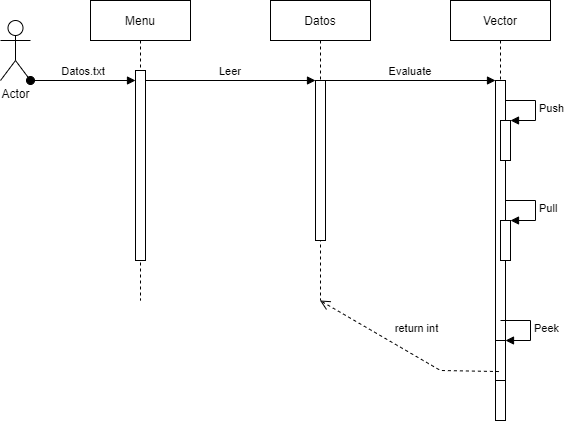

The diagram above was exported from draw.io. Its source (the exported page's mxGraphModel, read from the mxfile embedded in the PNG):
<mxGraphModel dx="1038" dy="571" grid="1" gridSize="10" guides="1" tooltips="1" connect="1" arrows="1" fold="1" page="1" pageScale="1" pageWidth="850" pageHeight="1100" math="0" shadow="0">
  <root>
    <mxCell id="0" />
    <mxCell id="1" parent="0" />
    <mxCell id="3nuBFxr9cyL0pnOWT2aG-1" value="Menu" style="shape=umlLifeline;perimeter=lifelinePerimeter;container=1;collapsible=0;recursiveResize=0;rounded=0;shadow=0;strokeWidth=1;" parent="1" vertex="1">
      <mxGeometry x="120" y="80" width="100" height="300" as="geometry" />
    </mxCell>
    <mxCell id="3nuBFxr9cyL0pnOWT2aG-2" value="" style="points=[];perimeter=orthogonalPerimeter;rounded=0;shadow=0;strokeWidth=1;" parent="3nuBFxr9cyL0pnOWT2aG-1" vertex="1">
      <mxGeometry x="45" y="70" width="10" height="190" as="geometry" />
    </mxCell>
    <mxCell id="3nuBFxr9cyL0pnOWT2aG-5" value="Datos" style="shape=umlLifeline;perimeter=lifelinePerimeter;container=1;collapsible=0;recursiveResize=0;rounded=0;shadow=0;strokeWidth=1;" parent="1" vertex="1">
      <mxGeometry x="300" y="80" width="100" height="300" as="geometry" />
    </mxCell>
    <mxCell id="3nuBFxr9cyL0pnOWT2aG-6" value="" style="points=[];perimeter=orthogonalPerimeter;rounded=0;shadow=0;strokeWidth=1;" parent="3nuBFxr9cyL0pnOWT2aG-5" vertex="1">
      <mxGeometry x="45" y="80" width="10" height="160" as="geometry" />
    </mxCell>
    <mxCell id="3nuBFxr9cyL0pnOWT2aG-8" value="Leer" style="verticalAlign=bottom;endArrow=block;entryX=0;entryY=0;shadow=0;strokeWidth=1;" parent="1" source="3nuBFxr9cyL0pnOWT2aG-2" target="3nuBFxr9cyL0pnOWT2aG-6" edge="1">
      <mxGeometry relative="1" as="geometry">
        <mxPoint x="275" y="160" as="sourcePoint" />
      </mxGeometry>
    </mxCell>
    <mxCell id="5eNYgCoVBscPzZmzJ5y3-1" value="Vector" style="shape=umlLifeline;perimeter=lifelinePerimeter;container=1;collapsible=0;recursiveResize=0;rounded=0;shadow=0;strokeWidth=1;" vertex="1" parent="1">
      <mxGeometry x="480" y="80" width="100" height="420" as="geometry" />
    </mxCell>
    <mxCell id="5eNYgCoVBscPzZmzJ5y3-2" value="" style="points=[];perimeter=orthogonalPerimeter;rounded=0;shadow=0;strokeWidth=1;" vertex="1" parent="5eNYgCoVBscPzZmzJ5y3-1">
      <mxGeometry x="45" y="80" width="10" height="340" as="geometry" />
    </mxCell>
    <mxCell id="5eNYgCoVBscPzZmzJ5y3-12" value="" style="html=1;points=[];perimeter=orthogonalPerimeter;" vertex="1" parent="5eNYgCoVBscPzZmzJ5y3-1">
      <mxGeometry x="50" y="120" width="10" height="40" as="geometry" />
    </mxCell>
    <mxCell id="5eNYgCoVBscPzZmzJ5y3-13" value="Push" style="edgeStyle=orthogonalEdgeStyle;html=1;align=left;spacingLeft=2;endArrow=block;rounded=0;entryX=1;entryY=0;" edge="1" target="5eNYgCoVBscPzZmzJ5y3-12" parent="5eNYgCoVBscPzZmzJ5y3-1">
      <mxGeometry relative="1" as="geometry">
        <mxPoint x="55" y="100" as="sourcePoint" />
        <Array as="points">
          <mxPoint x="85" y="100" />
        </Array>
      </mxGeometry>
    </mxCell>
    <mxCell id="5eNYgCoVBscPzZmzJ5y3-14" value="" style="html=1;points=[];perimeter=orthogonalPerimeter;" vertex="1" parent="5eNYgCoVBscPzZmzJ5y3-1">
      <mxGeometry x="50" y="220" width="10" height="40" as="geometry" />
    </mxCell>
    <mxCell id="5eNYgCoVBscPzZmzJ5y3-15" value="Pull" style="edgeStyle=orthogonalEdgeStyle;html=1;align=left;spacingLeft=2;endArrow=block;rounded=0;entryX=1;entryY=0;" edge="1" target="5eNYgCoVBscPzZmzJ5y3-14" parent="5eNYgCoVBscPzZmzJ5y3-1">
      <mxGeometry relative="1" as="geometry">
        <mxPoint x="55" y="200" as="sourcePoint" />
        <Array as="points">
          <mxPoint x="85" y="200" />
        </Array>
      </mxGeometry>
    </mxCell>
    <mxCell id="5eNYgCoVBscPzZmzJ5y3-16" value="" style="html=1;points=[];perimeter=orthogonalPerimeter;" vertex="1" parent="5eNYgCoVBscPzZmzJ5y3-1">
      <mxGeometry x="45" y="340" width="10" height="40" as="geometry" />
    </mxCell>
    <mxCell id="5eNYgCoVBscPzZmzJ5y3-17" value="Peek" style="edgeStyle=orthogonalEdgeStyle;html=1;align=left;spacingLeft=2;endArrow=block;rounded=0;entryX=1;entryY=0;" edge="1" target="5eNYgCoVBscPzZmzJ5y3-16" parent="5eNYgCoVBscPzZmzJ5y3-1">
      <mxGeometry relative="1" as="geometry">
        <mxPoint x="50" y="320" as="sourcePoint" />
        <Array as="points">
          <mxPoint x="80" y="320" />
        </Array>
      </mxGeometry>
    </mxCell>
    <mxCell id="5eNYgCoVBscPzZmzJ5y3-3" value="Evaluate" style="verticalAlign=bottom;endArrow=block;entryX=0;entryY=0;shadow=0;strokeWidth=1;" edge="1" parent="1">
      <mxGeometry relative="1" as="geometry">
        <mxPoint x="355" y="160.0000000000001" as="sourcePoint" />
        <mxPoint x="525" y="160.0000000000001" as="targetPoint" />
      </mxGeometry>
    </mxCell>
    <mxCell id="5eNYgCoVBscPzZmzJ5y3-18" value="Actor" style="shape=umlActor;verticalLabelPosition=bottom;verticalAlign=top;html=1;" vertex="1" parent="1">
      <mxGeometry x="30" y="100" width="30" height="60" as="geometry" />
    </mxCell>
    <mxCell id="3nuBFxr9cyL0pnOWT2aG-3" value="Datos.txt" style="verticalAlign=bottom;startArrow=oval;endArrow=block;startSize=8;shadow=0;strokeWidth=1;exitX=1;exitY=1;exitDx=0;exitDy=0;exitPerimeter=0;" parent="1" target="3nuBFxr9cyL0pnOWT2aG-2" edge="1" source="5eNYgCoVBscPzZmzJ5y3-18">
      <mxGeometry relative="1" as="geometry">
        <mxPoint x="105" y="150" as="sourcePoint" />
      </mxGeometry>
    </mxCell>
    <mxCell id="5eNYgCoVBscPzZmzJ5y3-19" value="return int" style="html=1;verticalAlign=bottom;endArrow=open;dashed=1;endSize=8;rounded=0;exitX=0.34;exitY=0.856;exitDx=0;exitDy=0;exitPerimeter=0;" edge="1" parent="1" source="5eNYgCoVBscPzZmzJ5y3-2" target="3nuBFxr9cyL0pnOWT2aG-5">
      <mxGeometry x="-0.0296" y="-16" relative="1" as="geometry">
        <mxPoint x="480" y="400" as="sourcePoint" />
        <mxPoint x="400" y="400" as="targetPoint" />
        <Array as="points">
          <mxPoint x="470" y="450" />
        </Array>
        <mxPoint as="offset" />
      </mxGeometry>
    </mxCell>
  </root>
</mxGraphModel>